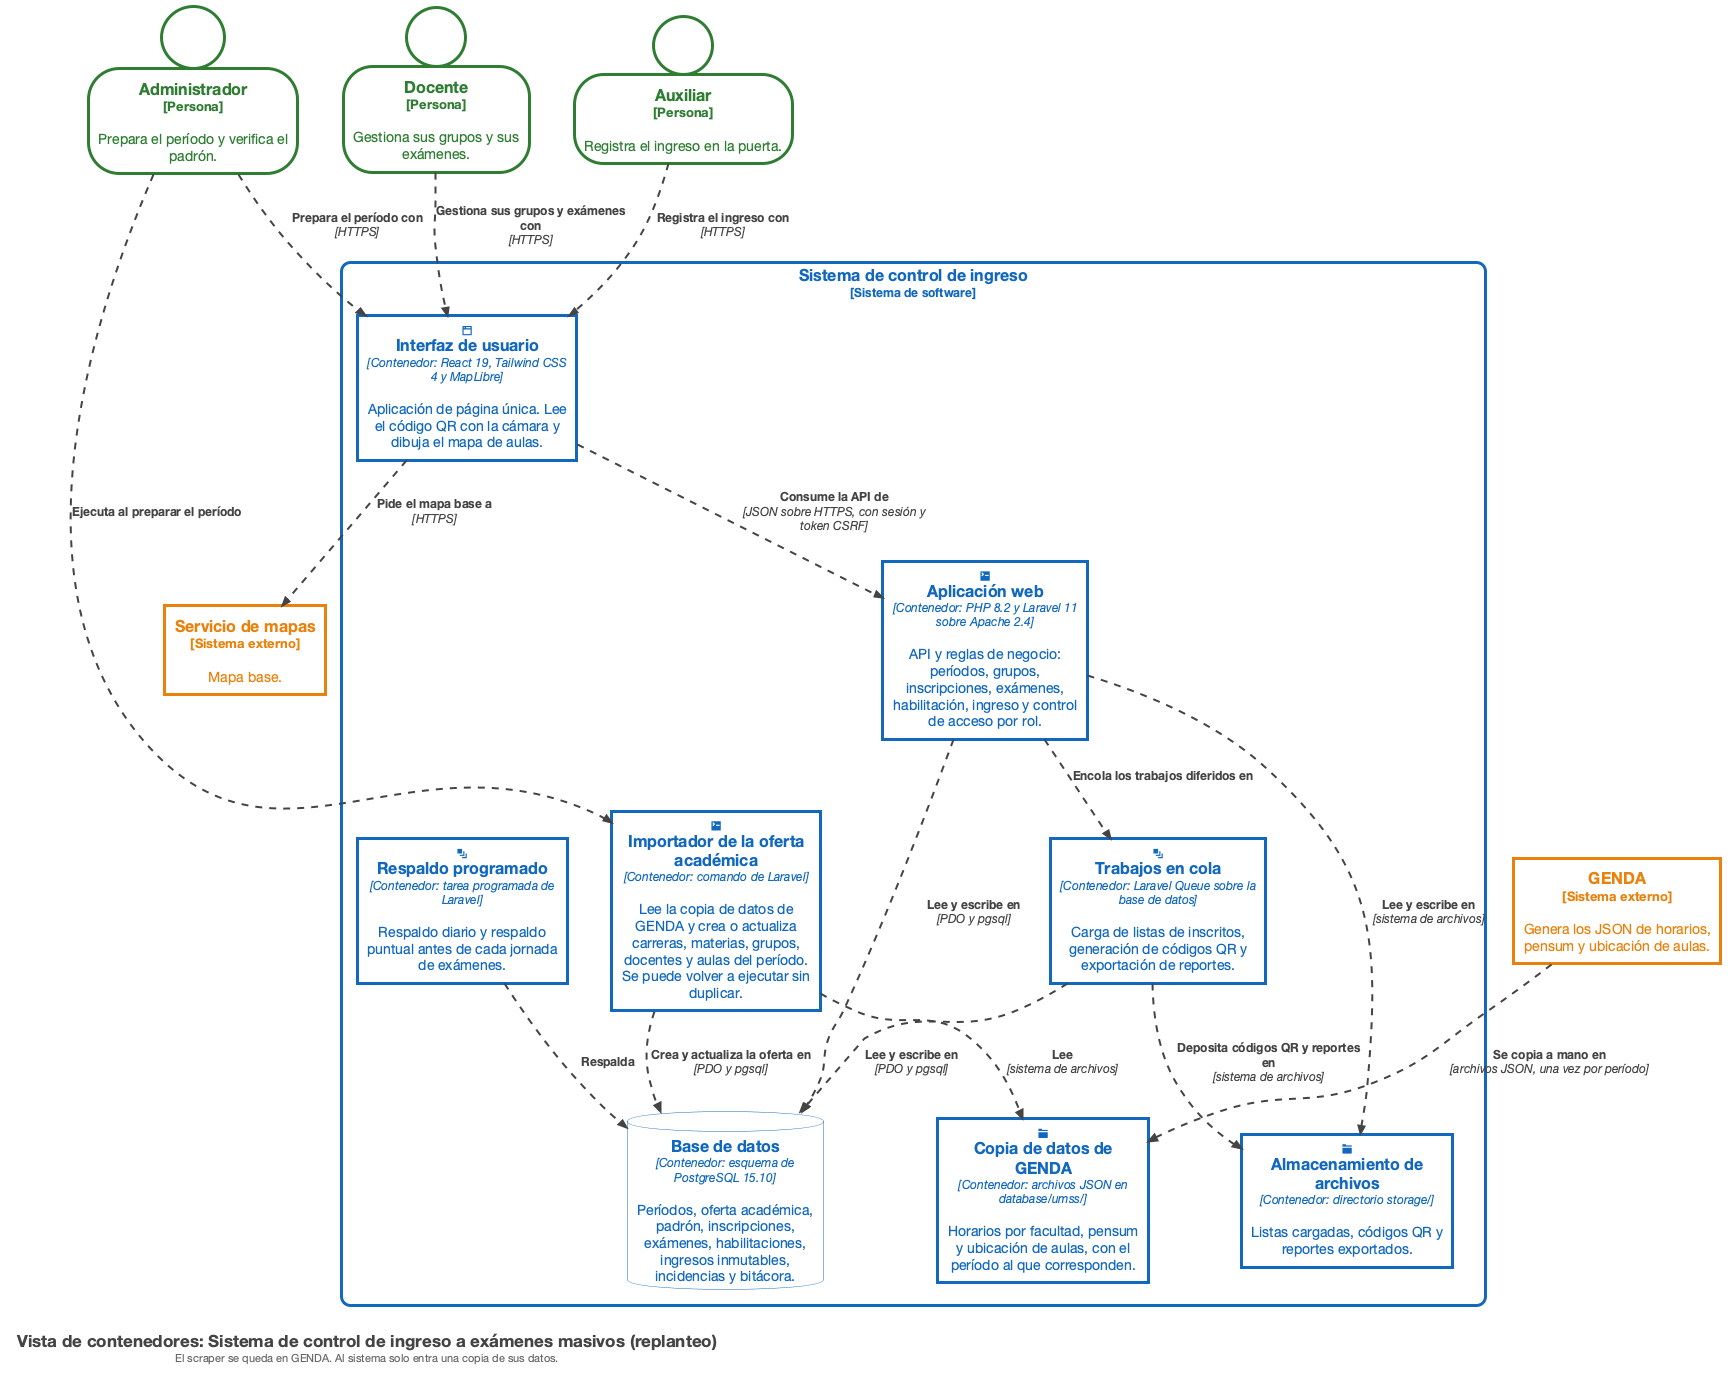

The diagram above was rendered by PlantUML. Its source (embedded in the PNG):
@startuml c4_2_contenedores
!include <C4/C4_Container>
!include estilo.puml

Person(admin, "Administrador\n<size:11>[Persona]</size>", "Prepara el período y verifica el padrón.", $tags="persona")
Person(docente, "Docente\n<size:11>[Persona]</size>", "Gestiona sus grupos y sus exámenes.", $tags="persona")
Person(control, "Auxiliar\n<size:11>[Persona]</size>", "Registra el ingreso en la puerta.", $tags="persona")

System_Ext(genda, "GENDA\n<size:11>[Sistema externo]</size>", "Genera los JSON de horarios, pensum y ubicación de aulas.", $tags="externo")
System_Ext(mapas, "Servicio de mapas\n<size:11>[Sistema externo]</size>", "Mapa base.", $tags="externo")

Boundary(sistema, "Sistema de control de ingreso", "Sistema de software") {

  Container(spa, "Interfaz de usuario", "Contenedor: React 19, Tailwind CSS 4 y MapLibre", "Aplicación de página única. Lee el código QR con la cámara y dibuja el mapa de aulas.", $sprite="&browser", $tags="sistema")

  Container(app, "Aplicación web", "Contenedor: PHP 8.2 y Laravel 11 sobre Apache 2.4", "API y reglas de negocio: períodos, grupos, inscripciones, exámenes, habilitación, ingreso y control de acceso por rol.", $sprite="&terminal", $tags="sistema")

  Container(importador, "Importador de la oferta académica", "Contenedor: comando de Laravel", "Lee la copia de datos de GENDA y crea o actualiza carreras, materias, grupos, docentes y aulas del período. Se puede volver a ejecutar sin duplicar.", $sprite="&terminal", $tags="sistema")

  Container(datos_genda, "Copia de datos de GENDA", "Contenedor: archivos JSON en database/umss/", "Horarios por facultad, pensum y ubicación de aulas, con el período al que corresponden.", $sprite="&folder", $tags="sistema")

  Container(cola, "Trabajos en cola", "Contenedor: Laravel Queue sobre la base de datos", "Carga de listas de inscritos, generación de códigos QR y exportación de reportes.", $sprite="&layers", $tags="sistema")

  ContainerDb(db, "Base de datos", "Contenedor: esquema de PostgreSQL 15.10", "Períodos, oferta académica, padrón, inscripciones, exámenes, habilitaciones, ingresos inmutables, incidencias y bitácora.", $tags="sistema")

  Container(archivos, "Almacenamiento de archivos", "Contenedor: directorio storage/", "Listas cargadas, códigos QR y reportes exportados.", $sprite="&folder", $tags="sistema")

  Container(respaldo, "Respaldo programado", "Contenedor: tarea programada de Laravel", "Respaldo diario y respaldo puntual antes de cada jornada de exámenes.", $sprite="&layers", $tags="sistema")
}

Rel(admin, spa, "Prepara el período con", "HTTPS", $tags="rel")
Rel(docente, spa, "Gestiona sus grupos y exámenes con", "HTTPS", $tags="rel")
Rel(control, spa, "Registra el ingreso con", "HTTPS", $tags="rel")

Rel(spa, app, "Consume la API de", "JSON sobre HTTPS, con sesión y token CSRF", $tags="rel")
Rel(spa, mapas, "Pide el mapa base a", "HTTPS", $tags="rel")
Rel(genda, datos_genda, "Se copia a mano en", "archivos JSON, una vez por período", $tags="rel")
Rel(importador, datos_genda, "Lee", "sistema de archivos", $tags="rel")
Rel(importador, db, "Crea y actualiza la oferta en", "PDO y pgsql", $tags="rel")
Rel(admin, importador, "Ejecuta al preparar el período", $tags="rel")
Rel(app, db, "Lee y escribe en", "PDO y pgsql", $tags="rel")
Rel(app, cola, "Encola los trabajos diferidos en", $tags="rel")
Rel(cola, db, "Lee y escribe en", "PDO y pgsql", $tags="rel")
Rel(app, archivos, "Lee y escribe en", "sistema de archivos", $tags="rel")
Rel(cola, archivos, "Deposita códigos QR y reportes en", "sistema de archivos", $tags="rel")
Rel(respaldo, db, "Respalda", $tags="rel")

Lay_R(admin, docente)
Lay_R(docente, control)

legend left
<font size=17 color=#444444><b>Vista de contenedores: Sistema de control de ingreso a exámenes masivos (replanteo)</b></font>
<font size=11 color=#666666>El scraper se queda en GENDA. Al sistema solo entra una copia de sus datos.</font>
endlegend
@enduml